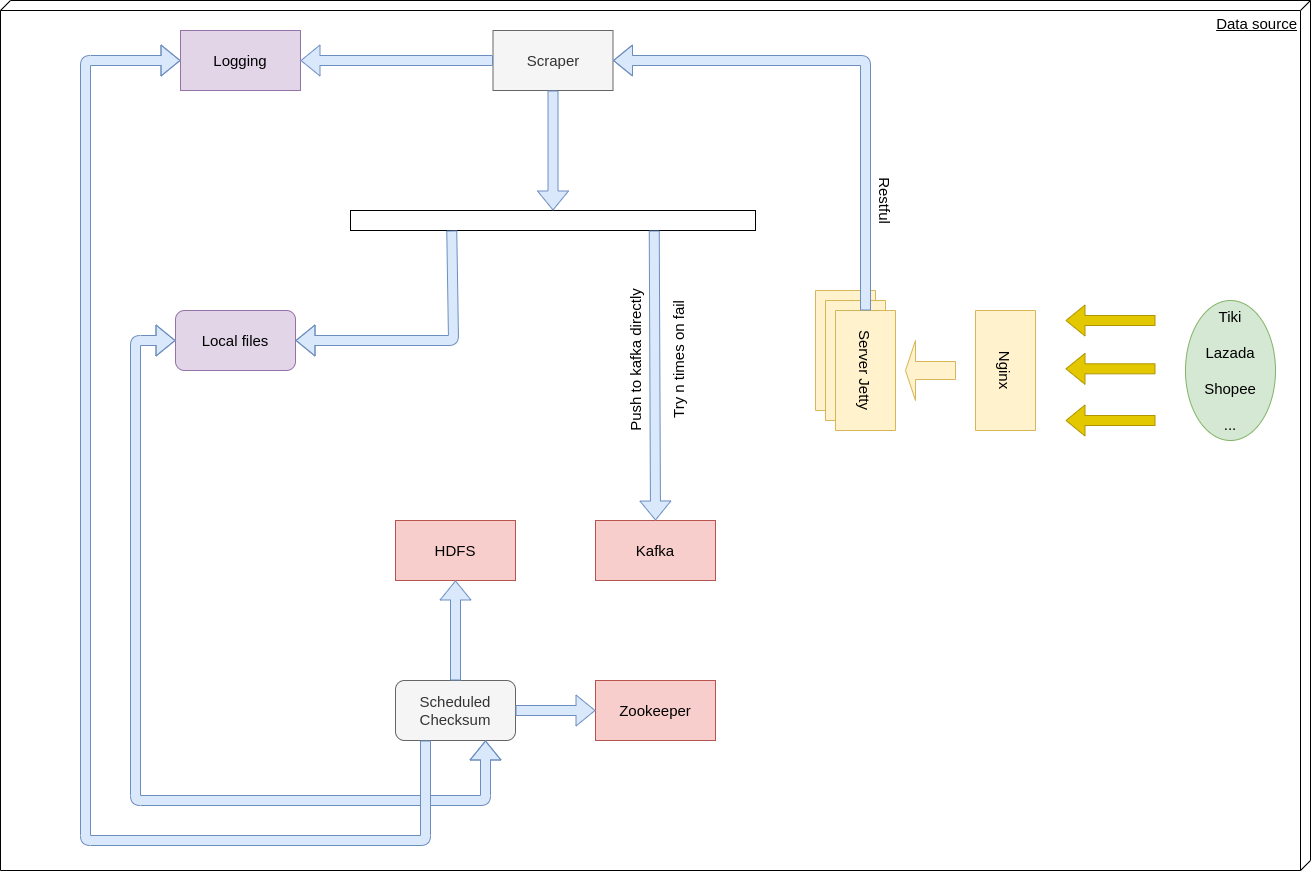

The diagram above was exported from draw.io. Its source (the exported page's mxGraphModel, read from the mxfile embedded in the PNG):
<mxGraphModel dx="4215" dy="1893" grid="1" gridSize="10" guides="1" tooltips="1" connect="1" arrows="1" fold="1" page="1" pageScale="1" pageWidth="827" pageHeight="1169" math="0" shadow="0">
  <root>
    <mxCell id="0" />
    <mxCell id="1" parent="0" />
    <mxCell id="wiSzZDsDYVsszNyLYL23-55" value="" style="rounded=0;whiteSpace=wrap;html=1;fontSize=15;rotation=90;fillColor=#fff2cc;strokeColor=#d6b656;" parent="1" vertex="1">
      <mxGeometry x="640" y="390" width="120" height="60" as="geometry" />
    </mxCell>
    <mxCell id="wiSzZDsDYVsszNyLYL23-56" value="" style="rounded=0;whiteSpace=wrap;html=1;fontSize=15;rotation=90;fillColor=#fff2cc;strokeColor=#d6b656;" parent="1" vertex="1">
      <mxGeometry x="650" y="400" width="120" height="60" as="geometry" />
    </mxCell>
    <mxCell id="wiSzZDsDYVsszNyLYL23-3" value="Tiki&lt;br style=&quot;font-size: 15px;&quot;&gt;&lt;br style=&quot;font-size: 15px;&quot;&gt;Lazada&lt;br style=&quot;font-size: 15px;&quot;&gt;&lt;br style=&quot;font-size: 15px;&quot;&gt;Shopee&lt;br style=&quot;font-size: 15px;&quot;&gt;&lt;br style=&quot;font-size: 15px;&quot;&gt;..." style="ellipse;whiteSpace=wrap;html=1;fontSize=15;fillColor=#d5e8d4;strokeColor=#82b366;" parent="1" vertex="1">
      <mxGeometry x="1040" y="370" width="90" height="140" as="geometry" />
    </mxCell>
    <mxCell id="wiSzZDsDYVsszNyLYL23-5" value="Scraper" style="rounded=0;whiteSpace=wrap;html=1;fontSize=15;fillColor=#f5f5f5;strokeColor=#666666;fontColor=#333333;" parent="1" vertex="1">
      <mxGeometry x="347.5" y="100" width="120" height="60" as="geometry" />
    </mxCell>
    <mxCell id="wiSzZDsDYVsszNyLYL23-7" value="" style="shape=flexArrow;endArrow=classic;html=1;fontSize=15;fillColor=#e3c800;strokeColor=#B09500;" parent="1" edge="1">
      <mxGeometry width="50" height="50" relative="1" as="geometry">
        <mxPoint x="1010" y="390" as="sourcePoint" />
        <mxPoint x="920" y="390" as="targetPoint" />
      </mxGeometry>
    </mxCell>
    <mxCell id="wiSzZDsDYVsszNyLYL23-8" value="" style="rounded=0;whiteSpace=wrap;html=1;fontSize=15;" parent="1" vertex="1">
      <mxGeometry x="205" y="280" width="405" height="20" as="geometry" />
    </mxCell>
    <mxCell id="wiSzZDsDYVsszNyLYL23-9" value="" style="shape=flexArrow;endArrow=classic;html=1;fontSize=15;exitX=0.5;exitY=1;exitDx=0;exitDy=0;entryX=0.5;entryY=0;entryDx=0;entryDy=0;fillColor=#dae8fc;strokeColor=#6c8ebf;" parent="1" source="wiSzZDsDYVsszNyLYL23-5" target="wiSzZDsDYVsszNyLYL23-8" edge="1">
      <mxGeometry width="50" height="50" relative="1" as="geometry">
        <mxPoint x="240" y="450" as="sourcePoint" />
        <mxPoint x="290" y="400" as="targetPoint" />
      </mxGeometry>
    </mxCell>
    <mxCell id="wiSzZDsDYVsszNyLYL23-10" value="HDFS" style="rounded=0;whiteSpace=wrap;html=1;fontSize=15;fillColor=#f8cecc;strokeColor=#b85450;" parent="1" vertex="1">
      <mxGeometry x="250" y="590" width="120" height="60" as="geometry" />
    </mxCell>
    <mxCell id="wiSzZDsDYVsszNyLYL23-11" value="Kafka" style="rounded=0;whiteSpace=wrap;html=1;fontSize=15;fillColor=#f8cecc;strokeColor=#b85450;" parent="1" vertex="1">
      <mxGeometry x="450" y="590" width="120" height="60" as="geometry" />
    </mxCell>
    <mxCell id="wiSzZDsDYVsszNyLYL23-13" value="" style="shape=flexArrow;endArrow=classic;html=1;fontSize=15;exitX=0.25;exitY=1;exitDx=0;exitDy=0;entryX=1;entryY=0.5;entryDx=0;entryDy=0;fillColor=#dae8fc;strokeColor=#6c8ebf;" parent="1" source="wiSzZDsDYVsszNyLYL23-8" target="wiSzZDsDYVsszNyLYL23-14" edge="1">
      <mxGeometry width="50" height="50" relative="1" as="geometry">
        <mxPoint x="300" y="370" as="sourcePoint" />
        <mxPoint x="308" y="400" as="targetPoint" />
        <Array as="points">
          <mxPoint x="308" y="410" />
        </Array>
      </mxGeometry>
    </mxCell>
    <mxCell id="wiSzZDsDYVsszNyLYL23-14" value="Local files" style="rounded=1;whiteSpace=wrap;html=1;fontSize=15;fillColor=#e1d5e7;strokeColor=#9673a6;" parent="1" vertex="1">
      <mxGeometry x="30" y="380" width="120" height="60" as="geometry" />
    </mxCell>
    <mxCell id="wiSzZDsDYVsszNyLYL23-16" value="" style="shape=flexArrow;endArrow=classic;html=1;fontSize=15;exitX=0.75;exitY=1;exitDx=0;exitDy=0;entryX=0.5;entryY=0;entryDx=0;entryDy=0;fillColor=#dae8fc;strokeColor=#6c8ebf;" parent="1" source="wiSzZDsDYVsszNyLYL23-8" target="wiSzZDsDYVsszNyLYL23-11" edge="1">
      <mxGeometry width="50" height="50" relative="1" as="geometry">
        <mxPoint x="550" y="420" as="sourcePoint" />
        <mxPoint x="550" y="360" as="targetPoint" />
      </mxGeometry>
    </mxCell>
    <mxCell id="wiSzZDsDYVsszNyLYL23-28" value="Push to kafka directly" style="text;html=1;align=center;verticalAlign=middle;resizable=0;points=[];autosize=1;fontSize=15;rotation=-90;" parent="1" vertex="1">
      <mxGeometry x="410" y="420" width="160" height="20" as="geometry" />
    </mxCell>
    <mxCell id="wiSzZDsDYVsszNyLYL23-32" value="Scheduled&lt;br&gt;Checksum" style="rounded=1;whiteSpace=wrap;html=1;fontSize=15;fillColor=#f5f5f5;strokeColor=#666666;fontColor=#333333;" parent="1" vertex="1">
      <mxGeometry x="250" y="750" width="120" height="60" as="geometry" />
    </mxCell>
    <mxCell id="wiSzZDsDYVsszNyLYL23-35" value="" style="shape=flexArrow;endArrow=classic;html=1;fontSize=15;exitX=0.5;exitY=0;exitDx=0;exitDy=0;entryX=0.5;entryY=1;entryDx=0;entryDy=0;fillColor=#dae8fc;strokeColor=#6c8ebf;" parent="1" source="wiSzZDsDYVsszNyLYL23-32" target="wiSzZDsDYVsszNyLYL23-10" edge="1">
      <mxGeometry width="50" height="50" relative="1" as="geometry">
        <mxPoint x="580" y="810" as="sourcePoint" />
        <mxPoint x="630" y="760" as="targetPoint" />
      </mxGeometry>
    </mxCell>
    <mxCell id="wiSzZDsDYVsszNyLYL23-36" value="" style="shape=flexArrow;endArrow=classic;startArrow=classic;html=1;fontSize=15;entryX=0.75;entryY=1;entryDx=0;entryDy=0;exitX=0;exitY=0.5;exitDx=0;exitDy=0;fillColor=#dae8fc;strokeColor=#6c8ebf;" parent="1" source="wiSzZDsDYVsszNyLYL23-14" target="wiSzZDsDYVsszNyLYL23-32" edge="1">
      <mxGeometry width="50" height="50" relative="1" as="geometry">
        <mxPoint x="80" y="960" as="sourcePoint" />
        <mxPoint x="130" y="910" as="targetPoint" />
        <Array as="points">
          <mxPoint x="-10" y="410" />
          <mxPoint x="-10" y="870" />
          <mxPoint x="340" y="870" />
        </Array>
      </mxGeometry>
    </mxCell>
    <mxCell id="wiSzZDsDYVsszNyLYL23-38" value="Try n times on fail" style="text;html=1;align=center;verticalAlign=middle;resizable=0;points=[];autosize=1;fontSize=15;rotation=-90;" parent="1" vertex="1">
      <mxGeometry x="467.5" y="420" width="130" height="20" as="geometry" />
    </mxCell>
    <mxCell id="wiSzZDsDYVsszNyLYL23-40" value="Server Jetty" style="rounded=0;whiteSpace=wrap;html=1;fontSize=15;rotation=90;fillColor=#fff2cc;strokeColor=#d6b656;" parent="1" vertex="1">
      <mxGeometry x="660" y="410" width="120" height="60" as="geometry" />
    </mxCell>
    <mxCell id="wiSzZDsDYVsszNyLYL23-44" value="" style="shape=flexArrow;endArrow=classic;html=1;fontSize=15;fillColor=#e3c800;strokeColor=#B09500;" parent="1" edge="1">
      <mxGeometry width="50" height="50" relative="1" as="geometry">
        <mxPoint x="1010.0000000000005" y="438.33" as="sourcePoint" />
        <mxPoint x="920.0000000000005" y="438.33" as="targetPoint" />
      </mxGeometry>
    </mxCell>
    <mxCell id="wiSzZDsDYVsszNyLYL23-45" value="" style="shape=flexArrow;endArrow=classic;html=1;fontSize=15;fillColor=#e3c800;strokeColor=#B09500;" parent="1" edge="1">
      <mxGeometry width="50" height="50" relative="1" as="geometry">
        <mxPoint x="1010.0000000000005" y="490" as="sourcePoint" />
        <mxPoint x="920.0000000000005" y="490" as="targetPoint" />
      </mxGeometry>
    </mxCell>
    <mxCell id="wiSzZDsDYVsszNyLYL23-46" value="" style="shape=flexArrow;endArrow=classic;html=1;fontSize=15;exitX=0;exitY=0.5;exitDx=0;exitDy=0;entryX=1;entryY=0.5;entryDx=0;entryDy=0;fillColor=#dae8fc;strokeColor=#6c8ebf;" parent="1" source="wiSzZDsDYVsszNyLYL23-40" target="wiSzZDsDYVsszNyLYL23-5" edge="1">
      <mxGeometry width="50" height="50" relative="1" as="geometry">
        <mxPoint x="840" y="230" as="sourcePoint" />
        <mxPoint x="890" y="180" as="targetPoint" />
        <Array as="points">
          <mxPoint x="720" y="130" />
        </Array>
      </mxGeometry>
    </mxCell>
    <mxCell id="wiSzZDsDYVsszNyLYL23-48" value="Restful" style="text;html=1;align=center;verticalAlign=middle;resizable=0;points=[];autosize=1;fontSize=15;rotation=90;" parent="1" vertex="1">
      <mxGeometry x="710" y="260" width="60" height="20" as="geometry" />
    </mxCell>
    <mxCell id="wiSzZDsDYVsszNyLYL23-49" value="Logging" style="rounded=0;whiteSpace=wrap;html=1;fontSize=15;fillColor=#e1d5e7;strokeColor=#9673a6;" parent="1" vertex="1">
      <mxGeometry x="35" y="100" width="120" height="60" as="geometry" />
    </mxCell>
    <mxCell id="wiSzZDsDYVsszNyLYL23-50" value="" style="shape=flexArrow;endArrow=classic;html=1;fontSize=15;exitX=0;exitY=0.5;exitDx=0;exitDy=0;entryX=1;entryY=0.5;entryDx=0;entryDy=0;fillColor=#dae8fc;strokeColor=#6c8ebf;" parent="1" source="wiSzZDsDYVsszNyLYL23-5" target="wiSzZDsDYVsszNyLYL23-49" edge="1">
      <mxGeometry width="50" height="50" relative="1" as="geometry">
        <mxPoint x="270" y="220" as="sourcePoint" />
        <mxPoint x="320" y="170" as="targetPoint" />
      </mxGeometry>
    </mxCell>
    <mxCell id="wiSzZDsDYVsszNyLYL23-51" value="" style="shape=flexArrow;endArrow=classic;html=1;fontSize=15;exitX=0.25;exitY=1;exitDx=0;exitDy=0;entryX=0;entryY=0.5;entryDx=0;entryDy=0;fillColor=#dae8fc;strokeColor=#6c8ebf;" parent="1" source="wiSzZDsDYVsszNyLYL23-32" target="wiSzZDsDYVsszNyLYL23-49" edge="1">
      <mxGeometry width="50" height="50" relative="1" as="geometry">
        <mxPoint x="-250" y="1010" as="sourcePoint" />
        <mxPoint x="-200" y="960" as="targetPoint" />
        <Array as="points">
          <mxPoint x="280" y="910" />
          <mxPoint x="-60" y="910" />
          <mxPoint x="-60" y="130" />
        </Array>
      </mxGeometry>
    </mxCell>
    <mxCell id="wiSzZDsDYVsszNyLYL23-54" value="Nginx" style="rounded=0;whiteSpace=wrap;html=1;fontSize=15;rotation=90;fillColor=#fff2cc;strokeColor=#d6b656;" parent="1" vertex="1">
      <mxGeometry x="800" y="410" width="120" height="60" as="geometry" />
    </mxCell>
    <mxCell id="wiSzZDsDYVsszNyLYL23-57" value="" style="shape=singleArrow;direction=west;whiteSpace=wrap;html=1;fontSize=15;fillColor=#fff2cc;strokeColor=#d6b656;" parent="1" vertex="1">
      <mxGeometry x="760" y="410" width="50" height="60" as="geometry" />
    </mxCell>
    <mxCell id="wiSzZDsDYVsszNyLYL23-58" value="Data source" style="verticalAlign=top;align=right;spacingTop=8;spacingLeft=2;spacingRight=12;shape=cube;size=10;direction=south;fontStyle=4;html=1;fontSize=15;fillColor=none;" parent="1" vertex="1">
      <mxGeometry x="-145" y="70" width="1310" height="870" as="geometry" />
    </mxCell>
    <mxCell id="O8EEgIOR6wr6bDxe_GSU-1" value="Zookeeper" style="rounded=0;whiteSpace=wrap;html=1;fontSize=15;fillColor=#f8cecc;strokeColor=#b85450;" vertex="1" parent="1">
      <mxGeometry x="450" y="750" width="120" height="60" as="geometry" />
    </mxCell>
    <mxCell id="O8EEgIOR6wr6bDxe_GSU-2" value="" style="shape=flexArrow;endArrow=classic;html=1;fontSize=15;exitX=1;exitY=0.5;exitDx=0;exitDy=0;entryX=0;entryY=0.5;entryDx=0;entryDy=0;fillColor=#dae8fc;strokeColor=#6c8ebf;" edge="1" parent="1" source="wiSzZDsDYVsszNyLYL23-32" target="O8EEgIOR6wr6bDxe_GSU-1">
      <mxGeometry width="50" height="50" relative="1" as="geometry">
        <mxPoint x="400" y="740" as="sourcePoint" />
        <mxPoint x="450" y="690" as="targetPoint" />
      </mxGeometry>
    </mxCell>
  </root>
</mxGraphModel>